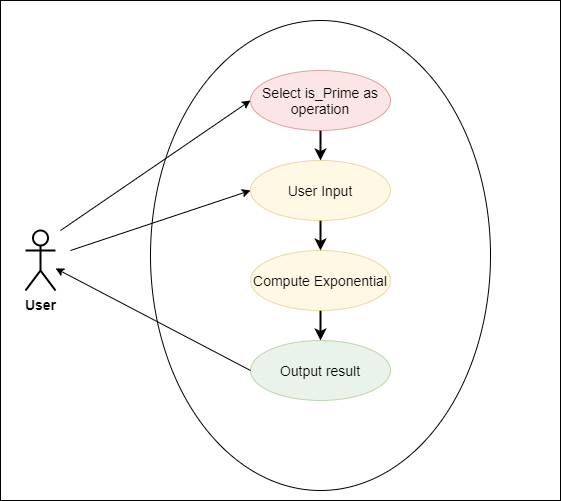

The diagram above was exported from draw.io. Its source (the exported page's mxGraphModel, read from the mxfile embedded in the PNG):
<mxGraphModel dx="1024" dy="601" grid="1" gridSize="10" guides="1" tooltips="1" connect="1" arrows="1" fold="1" page="1" pageScale="1" pageWidth="827" pageHeight="1169" math="0" shadow="0">
  <root>
    <mxCell id="0" />
    <mxCell id="1" parent="0" />
    <mxCell id="s73UdFRZDQgXNNKTroqn-17" value="" style="rounded=0;whiteSpace=wrap;html=1;strokeWidth=1;fontSize=14;" parent="1" vertex="1">
      <mxGeometry x="120" y="20" width="560" height="500" as="geometry" />
    </mxCell>
    <mxCell id="s73UdFRZDQgXNNKTroqn-1" value="User" style="shape=umlActor;verticalLabelPosition=bottom;verticalAlign=top;html=1;outlineConnect=0;strokeWidth=2;fontSize=14;fontStyle=1" parent="1" vertex="1">
      <mxGeometry x="145" y="250" width="30" height="60" as="geometry" />
    </mxCell>
    <mxCell id="s73UdFRZDQgXNNKTroqn-7" value="" style="ellipse;whiteSpace=wrap;html=1;" parent="1" vertex="1">
      <mxGeometry x="270" y="40" width="340" height="470" as="geometry" />
    </mxCell>
    <mxCell id="s73UdFRZDQgXNNKTroqn-13" style="edgeStyle=orthogonalEdgeStyle;rounded=0;orthogonalLoop=1;jettySize=auto;html=1;fontSize=14;strokeWidth=2;" parent="1" source="s73UdFRZDQgXNNKTroqn-8" target="s73UdFRZDQgXNNKTroqn-9" edge="1">
      <mxGeometry relative="1" as="geometry" />
    </mxCell>
    <mxCell id="s73UdFRZDQgXNNKTroqn-8" value="Select is_Prime as operation" style="ellipse;whiteSpace=wrap;html=1;fontSize=14;fillColor=#f8cecc;strokeColor=#b85450;opacity=50;" parent="1" vertex="1">
      <mxGeometry x="370" y="90" width="140" height="60" as="geometry" />
    </mxCell>
    <mxCell id="s73UdFRZDQgXNNKTroqn-14" style="edgeStyle=orthogonalEdgeStyle;rounded=0;orthogonalLoop=1;jettySize=auto;html=1;entryX=0.5;entryY=0;entryDx=0;entryDy=0;fontSize=14;strokeWidth=2;" parent="1" source="s73UdFRZDQgXNNKTroqn-9" target="s73UdFRZDQgXNNKTroqn-10" edge="1">
      <mxGeometry relative="1" as="geometry" />
    </mxCell>
    <mxCell id="s73UdFRZDQgXNNKTroqn-9" value="User Input&lt;span style=&quot;color: rgba(0 , 0 , 0 , 0) ; font-family: monospace ; font-size: 0px&quot;&gt;%3CmxGraphModel%3E%3Croot%3E%3CmxCell%20id%3D%220%22%2F%3E%3CmxCell%20id%3D%221%22%20parent%3D%220%22%2F%3E%3CmxCell%20id%3D%222%22%20value%3D%22Select%20Operation%22%20style%3D%22ellipse%3BwhiteSpace%3Dwrap%3Bhtml%3D1%3BfontSize%3D14%3B%22%20vertex%3D%221%22%20parent%3D%221%22%3E%3CmxGeometry%20x%3D%22370%22%20y%3D%2290%22%20width%3D%22120%22%20height%3D%2260%22%20as%3D%22geometry%22%2F%3E%3C%2FmxCell%3E%3C%2Froot%3E%3C%2FmxGraphModel%3E&lt;/span&gt;" style="ellipse;whiteSpace=wrap;html=1;fontSize=14;fillColor=#fff2cc;strokeColor=#d6b656;opacity=50;" parent="1" vertex="1">
      <mxGeometry x="370" y="180" width="140" height="60" as="geometry" />
    </mxCell>
    <mxCell id="s73UdFRZDQgXNNKTroqn-15" style="edgeStyle=orthogonalEdgeStyle;rounded=0;orthogonalLoop=1;jettySize=auto;html=1;entryX=0.5;entryY=0;entryDx=0;entryDy=0;fontSize=14;strokeWidth=2;" parent="1" source="s73UdFRZDQgXNNKTroqn-10" target="s73UdFRZDQgXNNKTroqn-11" edge="1">
      <mxGeometry relative="1" as="geometry" />
    </mxCell>
    <mxCell id="s73UdFRZDQgXNNKTroqn-10" value="Compute Exponential&lt;span style=&quot;color: rgba(0 , 0 , 0 , 0) ; font-family: monospace ; font-size: 0px&quot;&gt;%3E%3Croot%3E%3CmxCell%20id%3D%220%22%2F%3E%3CmxCell%20id%3D%221%22%20parent%3D%220%22%2F%3E%3CmxCell%20id%3D%222%22%20value%3D%22User%20Input%26lt%3Bspan%20style%3D%26quot%3Bcolor%3A%20rgba(0%20%2C%200%20%2C%200%20%2C%200)%20%3B%20font-family%3A%20monospace%20%3B%20font-size%3A%200px%26quot%3B%26gt%3B%253CmxGraphModel%253E%253Croot%253E%253CmxCell%2520id%253D%25220%2522%252F%253E%253CmxCell%2520id%253D%25221%2522%2520parent%253D%25220%2522%252F%253E%253CmxCell%2520id%253D%25222%2522%2520value%253D%2522Select%2520Operation%2522%2520style%253D%2522ellipse%253BwhiteSpace%253Dwrap%253Bhtml%253D1%253BfontSize%253D14%253B%2522%2520vertex%253D%25221%2522%2520parent%253D%25221%2522%253E%253CmxGeometry%2520x%253D%2522370%2522%2520y%253D%252290%2522%2520width%253D%2522120%2522%2520height%253D%252260%2522%2520as%253D%2522geometry%2522%252F%253E%253C%252FmxCell%253E%253C%252Froot%253E%253C%252FmxGraphModel%253E%26lt%3B%2Fspan%26gt%3B%22%20style%3D%22ellipse%3BwhiteSpace%3Dwrap%3Bhtml%3D1%3BfontSize%3D14%3B%22%20vertex%3D%221%22%20parent%3D%221%22%3E%3CmxGeometry%20x%3D%22370%22%20y%3D%22170%22%20width%3D%22120%22%20height%3D%2260%22%20as%3D%22geometry%22%2F%3E%3C%2FmxCell%3E%3C%2Froot%3E%3C%2FmxGraphM&lt;/span&gt;" style="ellipse;whiteSpace=wrap;html=1;fontSize=14;fillColor=#fff2cc;strokeColor=#d6b656;opacity=50;" parent="1" vertex="1">
      <mxGeometry x="370" y="270" width="140" height="60" as="geometry" />
    </mxCell>
    <mxCell id="s73UdFRZDQgXNNKTroqn-11" value="Output result" style="ellipse;whiteSpace=wrap;html=1;fontSize=14;fillColor=#d5e8d4;strokeColor=#82b366;opacity=50;" parent="1" vertex="1">
      <mxGeometry x="370" y="360" width="140" height="60" as="geometry" />
    </mxCell>
    <mxCell id="4F7wOa_ZwilA8VzEzpdM-1" value="" style="endArrow=classic;html=1;entryX=0;entryY=0.5;entryDx=0;entryDy=0;" edge="1" parent="1" target="s73UdFRZDQgXNNKTroqn-8">
      <mxGeometry width="50" height="50" relative="1" as="geometry">
        <mxPoint x="180" y="250" as="sourcePoint" />
        <mxPoint x="250" y="220" as="targetPoint" />
      </mxGeometry>
    </mxCell>
    <mxCell id="4F7wOa_ZwilA8VzEzpdM-3" value="" style="endArrow=classic;html=1;entryX=0;entryY=0.5;entryDx=0;entryDy=0;" edge="1" parent="1" target="s73UdFRZDQgXNNKTroqn-9">
      <mxGeometry width="50" height="50" relative="1" as="geometry">
        <mxPoint x="190" y="270" as="sourcePoint" />
        <mxPoint x="370" y="135" as="targetPoint" />
      </mxGeometry>
    </mxCell>
    <mxCell id="4F7wOa_ZwilA8VzEzpdM-4" value="" style="endArrow=classic;html=1;exitX=0;exitY=0.5;exitDx=0;exitDy=0;" edge="1" parent="1" source="s73UdFRZDQgXNNKTroqn-11" target="s73UdFRZDQgXNNKTroqn-1">
      <mxGeometry width="50" height="50" relative="1" as="geometry">
        <mxPoint x="370" y="330" as="sourcePoint" />
        <mxPoint x="200" y="405" as="targetPoint" />
      </mxGeometry>
    </mxCell>
  </root>
</mxGraphModel>